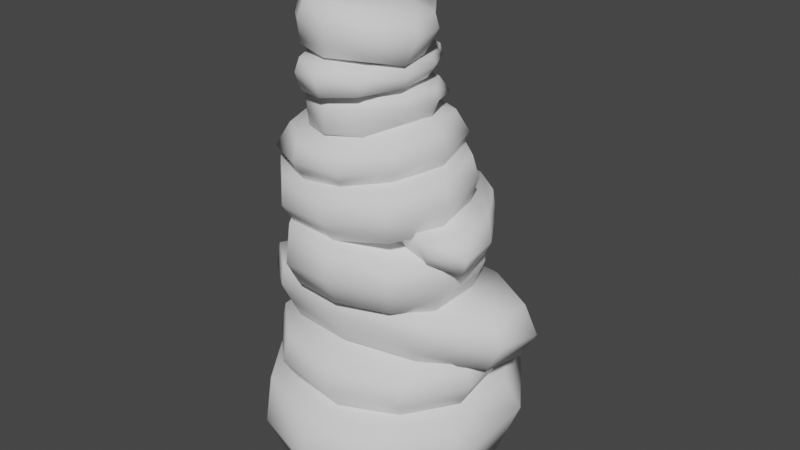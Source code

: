 # Source: rocks_stack.blend  (saved by Blender 3.3.6; exported with 4.5.12 LTS)
import bpy
from mathutils import Matrix  # noqa: F401  (used for matrix-valued properties, if any)

bpy.ops.wm.read_factory_settings(use_empty=True)
scene = bpy.context.scene
scene.name = 'Scene'

# ---- collections
col_collection = bpy.data.collections.new('Collection'); scene.collection.children.link(col_collection)

# ---- world
world_world = bpy.data.worlds.new('World'); scene.world = world_world
world_world.use_nodes = True; world_world.node_tree.nodes.clear()
_N = world_world.node_tree.nodes; _L = world_world.node_tree.links
n0 = _N.new('ShaderNodeOutputWorld'); n0.name = 'World Output'; n0.location = (300, 300)
n1 = _N.new('ShaderNodeBackground'); n1.name = 'Background'; n1.location = (10, 300)
n1.inputs[0].default_value = (0.05088, 0.05088, 0.05088, 1.0)
_L.new(n1.outputs[0], n0.inputs[0])
n0.is_active_output = True
world_world.color = (0.05088, 0.05088, 0.05088)
world_world.use_sun_shadow = False
world_world.sun_shadow_jitter_overblur = 0.0

# ---- meshes
me_cube_002 = bpy.data.meshes.new('Cube.002')
me_cube_002.from_pydata([(-0.0003514, 5.843, -0.0001032), (-3.435, 4.727, -0.0001832), (-5.557, 1.806, -0.0001832), (-5.557, -1.806, -0.0001832), (-3.435, -4.727, -0.0001832), (-0.0006317, -5.843, -0.0001832), (3.393, -4.719, -0.000193), (5.517, -1.808, -0.04101), (5.557, 1.806, -0.0001151), (3.459, 4.726, 0.01861), (0.06632, 6.33, 4.743), (-3.718, 5.122, 4.52), (-6.015, 1.957, 4.412), (-6.015, -1.957, 4.412), (-3.718, -5.122, 4.52), (-0.1055, -6.31, 4.694), (3.283, -5.064, 4.754), (5.544, -1.961, 4.6), (5.963, 1.946, 4.903), (3.921, 5.116, 5.018), (0.03247, 6.664, 2.836), (-3.926, 5.399, 2.646), (6.06, -2.06, 2.085), (6.674, 2.501, 3.204), (-3.928, -5.39, 1.89), (-0.05086, -6.659, 1.88), (-6.354, 2.069, 2.364), (4.407, 5.83, 3.523), (3.657, -5.358, 1.995), (-6.354, -2.052, 2.075)], [], [(21, 11, 10, 20), (23, 18, 17, 22), (25, 15, 14, 24), (26, 12, 11, 21), (27, 19, 18, 23), (28, 16, 15, 25), (29, 13, 12, 26), (20, 10, 19, 27), (22, 17, 16, 28), (24, 14, 13, 29), (11, 12, 13, 14, 15, 16, 17, 18, 19, 10), (4, 24, 29, 3), (7, 22, 28, 6), (0, 20, 27, 9), (3, 29, 26, 2), (6, 28, 25, 5), (9, 27, 23, 8), (2, 26, 21, 1), (5, 25, 24, 4), (8, 23, 22, 7), (1, 21, 20, 0), (1, 0, 9, 8, 7, 6, 5, 4, 3, 2)])
me_cube_002.polygons.foreach_set('use_smooth', [True] * 22)
_uv = me_cube_002.uv_layers.new(name='UVMap')
_uv.uv.foreach_set('vector', [0.0, 0.0, 0.0, 0.0, 0.0, 0.0, 0.0, 0.0, 0.0, 0.0, 0.0, 0.0, 0.0, 0.0, 0.0, 0.0, 0.0, 0.0, 0.0, 0.0, 0.0, 0.0, 0.0, 0.0, 0.0, 0.0, 0.0, 0.0, 0.0, 0.0, 0.0, 0.0, 0.0, 0.0, 0.0, 0.0, 0.0, 0.0, 0.0, 0.0, 0.0, 0.0, 0.0, 0.0, 0.0, 0.0, 0.0, 0.0, 0.0, 0.0, 0.0, 0.0, 0.0, 0.0, 0.0, 0.0, 0.0, 0.0, 0.0, 0.0, 0.0, 0.0, 0.0, 0.0, 0.0, 0.0, 0.0, 0.0, 0.0, 0.0, 0.0, 0.0, 0.0, 0.0, 0.0, 0.0, 0.0, 0.0, 0.0, 0.0, 0.0, 0.0, 0.0, 0.0, 0.0, 0.0, 0.0, 0.0, 0.0, 0.0, 0.0, 0.0, 0.0, 0.0, 0.0, 0.0, 0.0, 0.0, 0.0, 0.0, 0.0, 0.0, 0.0, 0.0, 0.0, 0.0, 0.0, 0.0, 0.0, 0.0, 0.0, 0.0, 0.0, 0.0, 0.0, 0.0, 0.0, 0.0, 0.0, 0.0, 0.0, 0.0, 0.0, 0.0, 0.0, 0.0, 0.0, 0.0, 0.0, 0.0, 0.0, 0.0, 0.0, 0.0, 0.0, 0.0, 0.0, 0.0, 0.0, 0.0, 0.0, 0.0, 0.0, 0.0, 0.0, 0.0, 0.0, 0.0, 0.0, 0.0, 0.0, 0.0, 0.0, 0.0, 0.0, 0.0, 0.0, 0.0, 0.0, 0.0, 0.0, 0.0, 0.0, 0.0, 0.0, 0.0, 0.0, 0.0, 0.0, 0.0, 0.0, 0.0, 0.0, 0.0, 0.0, 0.0, 0.0, 0.0, 0.0, 0.0, 0.0, 0.0, 0.0, 0.0, 0.0, 0.0, 0.0, 0.0, 0.0, 0.0, 0.0, 0.0, 0.0, 0.0, 0.0, 0.0, 0.0, 0.0, 0.0, 0.0])
me_cube_002.update()
me_cube_003 = bpy.data.meshes.new('Cube.003')
me_cube_003.from_pydata([(2.314, 3.789, -1.063), (-0.5973, 4.434, -1.038), (-2.869, 3.518, -1.21), (-4.223, 0.978, -1.215), (-4.299, -1.786, -1.033), (-2.463, -3.594, -0.8293), (0.8894, -4.24, -1.058), (3.101, -3.243, -0.853), (4.043, -0.7443, -0.7955), (3.824, 2.064, -0.7876), (2.468, 4.094, 1.858), (-0.6374, 4.738, 1.614), (-3.122, 3.784, 1.419), (-4.754, 1.034, 1.424), (-4.953, -1.942, 1.642), (-2.905, -3.839, 2.621), (0.6781, -4.481, 2.596), (3.32, -3.513, 2.51), (4.496, -0.8702, 2.726), (4.312, 2.178, 2.039), (2.573, 4.323, 0.7764), (-0.682, 5.021, 0.5129), (3.494, -3.691, 0.3395), (4.645, -0.8895, 0.6654), (-5.037, -2.048, 0.08559), (-2.919, -4.066, 0.2602), (-3.272, 4.039, 0.1792), (4.458, 2.342, 0.8456), (0.8077, -4.746, 0.2801), (-4.876, 1.104, 0.004366)], [], [(21, 11, 10, 20), (23, 18, 17, 22), (25, 15, 14, 24), (26, 12, 11, 21), (27, 19, 18, 23), (28, 16, 15, 25), (29, 13, 12, 26), (20, 10, 19, 27), (22, 17, 16, 28), (24, 14, 13, 29), (4, 24, 29, 3), (7, 22, 28, 6), (0, 20, 27, 9), (3, 29, 26, 2), (6, 28, 25, 5), (9, 27, 23, 8), (2, 26, 21, 1), (5, 25, 24, 4), (8, 23, 22, 7), (1, 21, 20, 0), (1, 0, 9, 8, 7, 6, 5, 4, 3, 2), (14, 15, 16, 17, 18), (13, 14, 19), (10, 11, 12, 13, 19), (14, 18, 19)])
me_cube_003.polygons.foreach_set('use_smooth', [True] * 25)
_uv = me_cube_003.uv_layers.new(name='UVMap')
_uv.uv.foreach_set('vector', [0.0, 0.0, 0.0, 0.0, 0.0, 0.0, 0.0, 0.0, 0.0, 0.0, 0.0, 0.0, 0.0, 0.0, 0.0, 0.0, 0.0, 0.0, 0.0, 0.0, 0.0, 0.0, 0.0, 0.0, 0.0, 0.0, 0.0, 0.0, 0.0, 0.0, 0.0, 0.0, 0.0, 0.0, 0.0, 0.0, 0.0, 0.0, 0.0, 0.0, 0.0, 0.0, 0.0, 0.0, 0.0, 0.0, 0.0, 0.0, 0.0, 0.0, 0.0, 0.0, 0.0, 0.0, 0.0, 0.0, 0.0, 0.0, 0.0, 0.0, 0.0, 0.0, 0.0, 0.0, 0.0, 0.0, 0.0, 0.0, 0.0, 0.0, 0.0, 0.0, 0.0, 0.0, 0.0, 0.0, 0.0, 0.0, 0.0, 0.0, 0.0, 0.0, 0.0, 0.0, 0.0, 0.0, 0.0, 0.0, 0.0, 0.0, 0.0, 0.0, 0.0, 0.0, 0.0, 0.0, 0.0, 0.0, 0.0, 0.0, 0.0, 0.0, 0.0, 0.0, 0.0, 0.0, 0.0, 0.0, 0.0, 0.0, 0.0, 0.0, 0.0, 0.0, 0.0, 0.0, 0.0, 0.0, 0.0, 0.0, 0.0, 0.0, 0.0, 0.0, 0.0, 0.0, 0.0, 0.0, 0.0, 0.0, 0.0, 0.0, 0.0, 0.0, 0.0, 0.0, 0.0, 0.0, 0.0, 0.0, 0.0, 0.0, 0.0, 0.0, 0.0, 0.0, 0.0, 0.0, 0.0, 0.0, 0.0, 0.0, 0.0, 0.0, 0.0, 0.0, 0.0, 0.0, 0.0, 0.0, 0.0, 0.0, 0.0, 0.0, 0.0, 0.0, 0.0, 0.0, 0.0, 0.0, 0.0, 0.0, 0.0, 0.0, 0.0, 0.0, 0.0, 0.0, 0.0, 0.0, 0.0, 0.0, 0.0, 0.0, 0.0, 0.0, 0.0, 0.0, 0.0, 0.0, 0.0, 0.0, 0.0, 0.0, 0.0, 0.0, 0.0, 0.0, 0.0, 0.0, 0.0, 0.0, 0.0, 0.0, 0.0, 0.0, 0.0, 0.0, 0.0, 0.0, 0.0, 0.0])
me_cube_003.update()
me_cube_004 = bpy.data.meshes.new('Cube.004')
me_cube_004.from_pydata([(1.697, 2.853, -0.8592), (-2.032, 4.032, -0.8957), (-5.533, 3.73, -1.179), (-6.906, 2.007, -1.274), (-5.335, -0.5006, -1.083), (-2.013, -2.824, -0.9865), (1.411, -4.002, -1.412), (4.407, -3.585, -1.379), (5.648, -1.824, -1.215), (4.608, 0.6191, -1.039), (2.164, 2.915, 1.835), (-1.871, 4.207, 1.808), (-5.573, 3.861, 1.653), (-7.027, 1.988, 1.632), (-5.374, -0.7148, 1.734), (-1.967, -3.12, 1.767), (1.526, -4.212, 1.435), (4.675, -3.781, 1.337), (6.361, -2.08, 1.592), (5.433, 0.4445, 1.777), (2.137, 3.148, 0.7584), (-2.126, 4.507, 0.7026), (4.983, -4.017, -0.1461), (6.613, -2.145, 0.2526), (-5.958, -0.6405, 0.09043), (-2.197, -3.245, 0.1218), (-6.096, 4.164, 0.3526), (5.539, 0.5611, 0.5737), (1.584, -4.486, -0.2599), (-7.682, 2.206, 0.1361)], [], [(21, 11, 10, 20), (23, 18, 17, 22), (25, 15, 14, 24), (26, 12, 11, 21), (27, 19, 18, 23), (28, 16, 15, 25), (29, 13, 12, 26), (20, 10, 19, 27), (22, 17, 16, 28), (24, 14, 13, 29), (11, 12, 13, 14, 15, 16, 17, 18, 19, 10), (4, 24, 29, 3), (7, 22, 28, 6), (0, 20, 27, 9), (3, 29, 26, 2), (6, 28, 25, 5), (9, 27, 23, 8), (2, 26, 21, 1), (5, 25, 24, 4), (8, 23, 22, 7), (1, 21, 20, 0), (1, 0, 9, 8, 7, 6, 5, 4, 3, 2)])
me_cube_004.polygons.foreach_set('use_smooth', [True] * 22)
_uv = me_cube_004.uv_layers.new(name='UVMap')
_uv.uv.foreach_set('vector', [0.0, 0.0, 0.0, 0.0, 0.0, 0.0, 0.0, 0.0, 0.0, 0.0, 0.0, 0.0, 0.0, 0.0, 0.0, 0.0, 0.0, 0.0, 0.0, 0.0, 0.0, 0.0, 0.0, 0.0, 0.0, 0.0, 0.0, 0.0, 0.0, 0.0, 0.0, 0.0, 0.0, 0.0, 0.0, 0.0, 0.0, 0.0, 0.0, 0.0, 0.0, 0.0, 0.0, 0.0, 0.0, 0.0, 0.0, 0.0, 0.0, 0.0, 0.0, 0.0, 0.0, 0.0, 0.0, 0.0, 0.0, 0.0, 0.0, 0.0, 0.0, 0.0, 0.0, 0.0, 0.0, 0.0, 0.0, 0.0, 0.0, 0.0, 0.0, 0.0, 0.0, 0.0, 0.0, 0.0, 0.0, 0.0, 0.0, 0.0, 0.0, 0.0, 0.0, 0.0, 0.0, 0.0, 0.0, 0.0, 0.0, 0.0, 0.0, 0.0, 0.0, 0.0, 0.0, 0.0, 0.0, 0.0, 0.0, 0.0, 0.0, 0.0, 0.0, 0.0, 0.0, 0.0, 0.0, 0.0, 0.0, 0.0, 0.0, 0.0, 0.0, 0.0, 0.0, 0.0, 0.0, 0.0, 0.0, 0.0, 0.0, 0.0, 0.0, 0.0, 0.0, 0.0, 0.0, 0.0, 0.0, 0.0, 0.0, 0.0, 0.0, 0.0, 0.0, 0.0, 0.0, 0.0, 0.0, 0.0, 0.0, 0.0, 0.0, 0.0, 0.0, 0.0, 0.0, 0.0, 0.0, 0.0, 0.0, 0.0, 0.0, 0.0, 0.0, 0.0, 0.0, 0.0, 0.0, 0.0, 0.0, 0.0, 0.0, 0.0, 0.0, 0.0, 0.0, 0.0, 0.0, 0.0, 0.0, 0.0, 0.0, 0.0, 0.0, 0.0, 0.0, 0.0, 0.0, 0.0, 0.0, 0.0, 0.0, 0.0, 0.0, 0.0, 0.0, 0.0, 0.0, 0.0, 0.0, 0.0, 0.0, 0.0, 0.0, 0.0, 0.0, 0.0, 0.0, 0.0])
me_cube_004.update()
me_cube_006 = bpy.data.meshes.new('Cube.006')
me_cube_006.from_pydata([(2.14, 3.545, -0.8478), (-0.6544, 4.023, -1.042), (-3.215, 2.96, -1.197), (-4.553, 0.7558, -1.197), (-4.156, -1.747, -1.042), (-2.188, -3.586, -0.8478), (0.5478, -4.028, -0.8227), (3.073, -2.956, -0.8458), (4.439, -0.7634, -0.8227), (4.091, 1.714, -0.8121), (2.371, 3.818, 1.859), (-0.6811, 4.348, 1.61), (-3.445, 3.19, 1.429), (-4.894, 0.8018, 1.429), (-4.475, -1.904, 1.61), (-2.427, -3.839, 1.83), (0.3444, -4.202, 1.866), (3.035, -3.058, 1.779), (4.768, -0.8127, 1.95), (4.55, 1.799, 2.016), (2.471, 4.033, 0.778), (-0.7297, 4.59, 0.5083), (3.35, -3.29, 0.3565), (5.056, -0.8727, 0.6379), (-4.729, -1.992, 0.06585), (-2.521, -4.07, 0.2332), (-3.65, 3.379, 0.1927), (4.743, 1.911, 0.8184), (0.4908, -4.505, 0.3059), (-5.179, 0.8649, 0.02048)], [], [(21, 11, 10, 20), (23, 18, 17, 22), (25, 15, 14, 24), (26, 12, 11, 21), (27, 19, 18, 23), (28, 16, 15, 25), (29, 13, 12, 26), (20, 10, 19, 27), (22, 17, 16, 28), (24, 14, 13, 29), (11, 12, 13, 14, 15, 16, 17, 18, 19, 10), (4, 24, 29, 3), (7, 22, 28, 6), (0, 20, 27, 9), (3, 29, 26, 2), (6, 28, 25, 5), (9, 27, 23, 8), (2, 26, 21, 1), (5, 25, 24, 4), (8, 23, 22, 7), (1, 21, 20, 0), (1, 0, 9, 8, 7, 6, 5, 4, 3, 2)])
me_cube_006.polygons.foreach_set('use_smooth', [True] * 22)
_uv = me_cube_006.uv_layers.new(name='UVMap')
_uv.uv.foreach_set('vector', [0.0, 0.0, 0.0, 0.0, 0.0, 0.0, 0.0, 0.0, 0.0, 0.0, 0.0, 0.0, 0.0, 0.0, 0.0, 0.0, 0.0, 0.0, 0.0, 0.0, 0.0, 0.0, 0.0, 0.0, 0.0, 0.0, 0.0, 0.0, 0.0, 0.0, 0.0, 0.0, 0.0, 0.0, 0.0, 0.0, 0.0, 0.0, 0.0, 0.0, 0.0, 0.0, 0.0, 0.0, 0.0, 0.0, 0.0, 0.0, 0.0, 0.0, 0.0, 0.0, 0.0, 0.0, 0.0, 0.0, 0.0, 0.0, 0.0, 0.0, 0.0, 0.0, 0.0, 0.0, 0.0, 0.0, 0.0, 0.0, 0.0, 0.0, 0.0, 0.0, 0.0, 0.0, 0.0, 0.0, 0.0, 0.0, 0.0, 0.0, 0.0, 0.0, 0.0, 0.0, 0.0, 0.0, 0.0, 0.0, 0.0, 0.0, 0.0, 0.0, 0.0, 0.0, 0.0, 0.0, 0.0, 0.0, 0.0, 0.0, 0.0, 0.0, 0.0, 0.0, 0.0, 0.0, 0.0, 0.0, 0.0, 0.0, 0.0, 0.0, 0.0, 0.0, 0.0, 0.0, 0.0, 0.0, 0.0, 0.0, 0.0, 0.0, 0.0, 0.0, 0.0, 0.0, 0.0, 0.0, 0.0, 0.0, 0.0, 0.0, 0.0, 0.0, 0.0, 0.0, 0.0, 0.0, 0.0, 0.0, 0.0, 0.0, 0.0, 0.0, 0.0, 0.0, 0.0, 0.0, 0.0, 0.0, 0.0, 0.0, 0.0, 0.0, 0.0, 0.0, 0.0, 0.0, 0.0, 0.0, 0.0, 0.0, 0.0, 0.0, 0.0, 0.0, 0.0, 0.0, 0.0, 0.0, 0.0, 0.0, 0.0, 0.0, 0.0, 0.0, 0.0, 0.0, 0.0, 0.0, 0.0, 0.0, 0.0, 0.0, 0.0, 0.0, 0.0, 0.0, 0.0, 0.0, 0.0, 0.0, 0.0, 0.0, 0.0, 0.0, 0.0, 0.0, 0.0, 0.0])
me_cube_006.update()
me_cube_008 = bpy.data.meshes.new('Cube.008')
me_cube_008.from_pydata([(1.196, 2.122, -0.2102), (-1.435, 2.954, -0.236), (-3.906, 2.741, -0.4357), (-4.961, 1.417, -0.8225), (-3.852, -0.3527, -0.6872), (-1.508, -1.993, -0.6193), (0.9081, -2.823, -0.9194), (3.023, -2.529, -0.8962), (3.898, -1.287, -0.7808), (3.251, 0.5452, -0.3367), (1.419, 2.228, 1.043), (-1.429, 3.141, 1.023), (-4.041, 2.896, 0.914), (-5.047, 1.403, 1.229), (-3.88, -0.5038, 1.301), (-1.475, -2.201, 1.324), (0.9893, -2.972, 1.089), (3.212, -2.668, 1.02), (4.401, -1.467, 1.2), (3.726, 0.4852, 1.001), (1.421, 2.222, 0.612), (-1.587, 3.181, 0.5726), (3.429, -2.834, -0.02629), (4.579, -1.513, 0.2551), (-4.292, -0.4514, 0.1406), (-1.638, -2.29, 0.1628), (-4.389, 2.939, 0.3257), (3.821, 0.3966, 0.4817), (1.03, -3.165, -0.1066), (-5.508, 1.557, 0.1729)], [], [(21, 11, 10, 20), (23, 18, 17, 22), (25, 15, 14, 24), (26, 12, 11, 21), (27, 19, 18, 23), (28, 16, 15, 25), (29, 13, 12, 26), (20, 10, 19, 27), (22, 17, 16, 28), (24, 14, 13, 29), (11, 12, 13, 14, 15, 16, 17, 18, 19, 10), (4, 24, 29, 3), (7, 22, 28, 6), (0, 20, 27, 9), (3, 29, 26, 2), (6, 28, 25, 5), (9, 27, 23, 8), (2, 26, 21, 1), (5, 25, 24, 4), (8, 23, 22, 7), (1, 21, 20, 0), (1, 0, 9, 8, 7, 6, 5, 4, 3, 2)])
me_cube_008.polygons.foreach_set('use_smooth', [True] * 22)
_uv = me_cube_008.uv_layers.new(name='UVMap')
_uv.uv.foreach_set('vector', [0.0, 0.0, 0.0, 0.0, 0.0, 0.0, 0.0, 0.0, 0.0, 0.0, 0.0, 0.0, 0.0, 0.0, 0.0, 0.0, 0.0, 0.0, 0.0, 0.0, 0.0, 0.0, 0.0, 0.0, 0.0, 0.0, 0.0, 0.0, 0.0, 0.0, 0.0, 0.0, 0.0, 0.0, 0.0, 0.0, 0.0, 0.0, 0.0, 0.0, 0.0, 0.0, 0.0, 0.0, 0.0, 0.0, 0.0, 0.0, 0.0, 0.0, 0.0, 0.0, 0.0, 0.0, 0.0, 0.0, 0.0, 0.0, 0.0, 0.0, 0.0, 0.0, 0.0, 0.0, 0.0, 0.0, 0.0, 0.0, 0.0, 0.0, 0.0, 0.0, 0.0, 0.0, 0.0, 0.0, 0.0, 0.0, 0.0, 0.0, 0.0, 0.0, 0.0, 0.0, 0.0, 0.0, 0.0, 0.0, 0.0, 0.0, 0.0, 0.0, 0.0, 0.0, 0.0, 0.0, 0.0, 0.0, 0.0, 0.0, 0.0, 0.0, 0.0, 0.0, 0.0, 0.0, 0.0, 0.0, 0.0, 0.0, 0.0, 0.0, 0.0, 0.0, 0.0, 0.0, 0.0, 0.0, 0.0, 0.0, 0.0, 0.0, 0.0, 0.0, 0.0, 0.0, 0.0, 0.0, 0.0, 0.0, 0.0, 0.0, 0.0, 0.0, 0.0, 0.0, 0.0, 0.0, 0.0, 0.0, 0.0, 0.0, 0.0, 0.0, 0.0, 0.0, 0.0, 0.0, 0.0, 0.0, 0.0, 0.0, 0.0, 0.0, 0.0, 0.0, 0.0, 0.0, 0.0, 0.0, 0.0, 0.0, 0.0, 0.0, 0.0, 0.0, 0.0, 0.0, 0.0, 0.0, 0.0, 0.0, 0.0, 0.0, 0.0, 0.0, 0.0, 0.0, 0.0, 0.0, 0.0, 0.0, 0.0, 0.0, 0.0, 0.0, 0.0, 0.0, 0.0, 0.0, 0.0, 0.0, 0.0, 0.0, 0.0, 0.0, 0.0, 0.0, 0.0, 0.0])
me_cube_008.update()
me_cube_009 = bpy.data.meshes.new('Cube.009')
me_cube_009.from_pydata([(2.564, 4.225, -0.8328), (-0.767, 4.794, -1.024), (-3.819, 3.527, -1.177), (-5.413, 0.9001, -1.177), (-4.94, -2.083, -1.024), (-2.595, -4.275, -0.8328), (0.6659, -4.801, -0.808), (3.676, -3.523, -0.8308), (5.304, -0.9106, -0.8079), (4.889, 2.042, -0.7975), (2.839, 4.549, 1.842), (-0.7988, 5.182, 1.595), (-4.093, 3.801, 1.417), (-5.82, 0.955, 1.417), (-5.321, -2.27, 1.595), (-2.88, -4.576, 1.813), (0.4234, -5.009, 1.848), (3.63, -3.645, 1.762), (5.696, -0.9693, 1.931), (5.436, 2.144, 1.996), (2.958, 4.806, 0.7733), (-0.8567, 5.47, 0.5069), (4.006, -3.921, 0.357), (6.038, -1.041, 0.635), (-5.624, -2.375, 0.06982), (-2.991, -4.851, 0.2352), (-4.338, 4.026, 0.1951), (5.666, 2.276, 0.8133), (0.5979, -5.371, 0.307), (-6.159, 1.03, 0.025)], [], [(21, 11, 10, 20), (23, 18, 17, 22), (25, 15, 14, 24), (26, 12, 11, 21), (27, 19, 18, 23), (28, 16, 15, 25), (29, 13, 12, 26), (20, 10, 19, 27), (22, 17, 16, 28), (24, 14, 13, 29), (11, 12, 13, 14, 15, 16, 17, 18, 19, 10), (4, 24, 29, 3), (7, 22, 28, 6), (0, 20, 27, 9), (3, 29, 26, 2), (6, 28, 25, 5), (9, 27, 23, 8), (2, 26, 21, 1), (5, 25, 24, 4), (8, 23, 22, 7), (1, 21, 20, 0), (1, 0, 9, 8, 7, 6, 5, 4, 3, 2)])
me_cube_009.polygons.foreach_set('use_smooth', [True] * 22)
_uv = me_cube_009.uv_layers.new(name='UVMap')
_uv.uv.foreach_set('vector', [0.0, 0.0, 0.0, 0.0, 0.0, 0.0, 0.0, 0.0, 0.0, 0.0, 0.0, 0.0, 0.0, 0.0, 0.0, 0.0, 0.0, 0.0, 0.0, 0.0, 0.0, 0.0, 0.0, 0.0, 0.0, 0.0, 0.0, 0.0, 0.0, 0.0, 0.0, 0.0, 0.0, 0.0, 0.0, 0.0, 0.0, 0.0, 0.0, 0.0, 0.0, 0.0, 0.0, 0.0, 0.0, 0.0, 0.0, 0.0, 0.0, 0.0, 0.0, 0.0, 0.0, 0.0, 0.0, 0.0, 0.0, 0.0, 0.0, 0.0, 0.0, 0.0, 0.0, 0.0, 0.0, 0.0, 0.0, 0.0, 0.0, 0.0, 0.0, 0.0, 0.0, 0.0, 0.0, 0.0, 0.0, 0.0, 0.0, 0.0, 0.0, 0.0, 0.0, 0.0, 0.0, 0.0, 0.0, 0.0, 0.0, 0.0, 0.0, 0.0, 0.0, 0.0, 0.0, 0.0, 0.0, 0.0, 0.0, 0.0, 0.0, 0.0, 0.0, 0.0, 0.0, 0.0, 0.0, 0.0, 0.0, 0.0, 0.0, 0.0, 0.0, 0.0, 0.0, 0.0, 0.0, 0.0, 0.0, 0.0, 0.0, 0.0, 0.0, 0.0, 0.0, 0.0, 0.0, 0.0, 0.0, 0.0, 0.0, 0.0, 0.0, 0.0, 0.0, 0.0, 0.0, 0.0, 0.0, 0.0, 0.0, 0.0, 0.0, 0.0, 0.0, 0.0, 0.0, 0.0, 0.0, 0.0, 0.0, 0.0, 0.0, 0.0, 0.0, 0.0, 0.0, 0.0, 0.0, 0.0, 0.0, 0.0, 0.0, 0.0, 0.0, 0.0, 0.0, 0.0, 0.0, 0.0, 0.0, 0.0, 0.0, 0.0, 0.0, 0.0, 0.0, 0.0, 0.0, 0.0, 0.0, 0.0, 0.0, 0.0, 0.0, 0.0, 0.0, 0.0, 0.0, 0.0, 0.0, 0.0, 0.0, 0.0, 0.0, 0.0, 0.0, 0.0, 0.0, 0.0])
me_cube_009.update()
me_cube_010 = bpy.data.meshes.new('Cube.010')
me_cube_010.from_pydata([(-2.925, 2.276, -0.7552), (-3.457, -0.02566, -0.8719), (-2.802, -2.339, -0.9838), (-1.204, -3.771, -1.007), (0.9679, -3.705, -0.7278), (2.752, -2.198, -0.5876), (3.776, 0.2395, -0.248), (3.11, 2.523, -0.2647), (1.379, 3.346, -0.2479), (-1.155, 3.171, -0.5617), (-3.159, 2.48, 1.37), (-3.926, -0.09352, 1.19), (-3.21, -2.591, 1.059), (-1.301, -4.082, 1.059), (1.071, -3.997, 1.19), (2.945, -2.43, 1.349), (3.611, -0.1279, 1.809), (2.899, 2.305, 1.746), (1.089, 3.497, 1.436), (-1.182, 3.575, 1.483), (-3.334, 2.588, 0.588), (-4.677, -0.2716, 0.01003), (3.425, 2.727, 0.6047), (1.536, 3.865, 0.8082), (1.121, -4.224, 0.0731), (3.134, -2.534, 0.1941), (-3.932, -2.909, -0.2182), (-1.258, 3.753, 0.6173), (4.181, 0.1418, 0.5681), (-1.385, -4.32, 0.04029), (1.083, 0.6026, 1.939)], [], [(21, 11, 10, 20), (23, 18, 17, 22), (25, 15, 14, 24), (26, 12, 11, 21), (27, 19, 18, 23), (28, 16, 15, 25), (29, 13, 12, 26), (20, 10, 19, 27), (22, 17, 16, 28), (24, 14, 13, 29), (11, 12, 13, 30, 10), (4, 24, 29, 3), (7, 22, 28, 6), (0, 20, 27, 9), (3, 29, 26, 2), (6, 28, 25, 5), (9, 27, 23, 8), (2, 26, 21, 1), (5, 25, 24, 4), (8, 23, 22, 7), (1, 21, 20, 0), (1, 0, 9, 8, 7, 6, 5, 4, 3, 2), (17, 18, 19, 10, 30), (13, 14, 15, 16, 17, 30)])
me_cube_010.polygons.foreach_set('use_smooth', [True] * 24)
_uv = me_cube_010.uv_layers.new(name='UVMap')
_uv.uv.foreach_set('vector', [0.0, 0.0, 0.0, 0.0, 0.0, 0.0, 0.0, 0.0, 0.0, 0.0, 0.0, 0.0, 0.0, 0.0, 0.0, 0.0, 0.0, 0.0, 0.0, 0.0, 0.0, 0.0, 0.0, 0.0, 0.0, 0.0, 0.0, 0.0, 0.0, 0.0, 0.0, 0.0, 0.0, 0.0, 0.0, 0.0, 0.0, 0.0, 0.0, 0.0, 0.0, 0.0, 0.0, 0.0, 0.0, 0.0, 0.0, 0.0, 0.0, 0.0, 0.0, 0.0, 0.0, 0.0, 0.0, 0.0, 0.0, 0.0, 0.0, 0.0, 0.0, 0.0, 0.0, 0.0, 0.0, 0.0, 0.0, 0.0, 0.0, 0.0, 0.0, 0.0, 0.0, 0.0, 0.0, 0.0, 0.0, 0.0, 0.0, 0.0, 0.0, 0.0, 0.0, 0.0, 0.0, 0.0, 0.0, 0.0, 0.0, 0.0, 0.0, 0.0, 0.0, 0.0, 0.0, 0.0, 0.0, 0.0, 0.0, 0.0, 0.0, 0.0, 0.0, 0.0, 0.0, 0.0, 0.0, 0.0, 0.0, 0.0, 0.0, 0.0, 0.0, 0.0, 0.0, 0.0, 0.0, 0.0, 0.0, 0.0, 0.0, 0.0, 0.0, 0.0, 0.0, 0.0, 0.0, 0.0, 0.0, 0.0, 0.0, 0.0, 0.0, 0.0, 0.0, 0.0, 0.0, 0.0, 0.0, 0.0, 0.0, 0.0, 0.0, 0.0, 0.0, 0.0, 0.0, 0.0, 0.0, 0.0, 0.0, 0.0, 0.0, 0.0, 0.0, 0.0, 0.0, 0.0, 0.0, 0.0, 0.0, 0.0, 0.0, 0.0, 0.0, 0.0, 0.0, 0.0, 0.0, 0.0, 0.0, 0.0, 0.0, 0.0, 0.0, 0.0, 0.0, 0.0, 0.0, 0.0, 0.0, 0.0, 0.0, 0.0, 0.0, 0.0, 0.0, 0.0, 0.0, 0.0, 0.0, 0.0, 0.0, 0.0, 0.0, 0.0, 0.0, 0.0, 0.0, 0.0, 0.0, 0.0, 0.0, 0.0, 0.0, 0.0, 0.0, 0.0, 0.0, 0.0, 0.0, 0.0])
me_cube_010.update()
me_cube_011 = bpy.data.meshes.new('Cube.011')
me_cube_011.from_pydata([(-2.897, 2.252, -0.3504), (-2.998, 0.5013, -0.4221), (-2.077, -1.442, -0.491), (-0.3233, -2.959, -0.6229), (1.56, -3.264, -0.6392), (2.881, -2.356, -0.6032), (3.467, -0.6396, -0.3156), (2.573, 1.255, -0.1059), (0.6388, 2.438, -0.03832), (-1.513, 2.691, -0.2313), (-3.129, 2.451, 0.9568), (-3.391, 0.5199, 0.8461), (-2.389, -1.58, 0.7657), (-0.5168, -3.063, 0.7657), (1.51, -3.362, 0.8461), (2.88, -2.404, 0.944), (3.027, -0.6251, 0.9597), (2.039, 1.423, 0.9211), (0.3665, 2.604, 0.9972), (-1.599, 3.017, 1.026), (-3.297, 2.564, 0.4759), (-4.01, 0.4943, 0.1204), (2.495, 1.629, 0.4862), (0.6932, 2.828, 0.6113), (1.588, -3.551, 0.1592), (3.058, -2.516, 0.2336), (-2.96, -1.722, -0.02), (-1.692, 3.17, 0.4939), (3.545, -0.5471, 0.4637), (-0.1875, -3.537, -0.01731), (0.7476, -0.1382, 0.9958)], [], [(21, 11, 10, 20), (23, 18, 17, 22), (25, 15, 14, 24), (26, 12, 11, 21), (27, 19, 18, 23), (28, 16, 15, 25), (29, 13, 12, 26), (20, 10, 19, 27), (22, 17, 16, 28), (24, 14, 13, 29), (11, 12, 13, 30, 10), (4, 24, 29, 3), (7, 22, 28, 6), (0, 20, 27, 9), (3, 29, 26, 2), (6, 28, 25, 5), (9, 27, 23, 8), (2, 26, 21, 1), (5, 25, 24, 4), (8, 23, 22, 7), (1, 21, 20, 0), (1, 0, 9, 8, 7, 6, 5, 4, 3, 2), (17, 18, 19, 10, 30), (13, 14, 15, 16, 17, 30)])
me_cube_011.polygons.foreach_set('use_smooth', [True] * 24)
_uv = me_cube_011.uv_layers.new(name='UVMap')
_uv.uv.foreach_set('vector', [0.0, 0.0, 0.0, 0.0, 0.0, 0.0, 0.0, 0.0, 0.0, 0.0, 0.0, 0.0, 0.0, 0.0, 0.0, 0.0, 0.0, 0.0, 0.0, 0.0, 0.0, 0.0, 0.0, 0.0, 0.0, 0.0, 0.0, 0.0, 0.0, 0.0, 0.0, 0.0, 0.0, 0.0, 0.0, 0.0, 0.0, 0.0, 0.0, 0.0, 0.0, 0.0, 0.0, 0.0, 0.0, 0.0, 0.0, 0.0, 0.0, 0.0, 0.0, 0.0, 0.0, 0.0, 0.0, 0.0, 0.0, 0.0, 0.0, 0.0, 0.0, 0.0, 0.0, 0.0, 0.0, 0.0, 0.0, 0.0, 0.0, 0.0, 0.0, 0.0, 0.0, 0.0, 0.0, 0.0, 0.0, 0.0, 0.0, 0.0, 0.0, 0.0, 0.0, 0.0, 0.0, 0.0, 0.0, 0.0, 0.0, 0.0, 0.0, 0.0, 0.0, 0.0, 0.0, 0.0, 0.0, 0.0, 0.0, 0.0, 0.0, 0.0, 0.0, 0.0, 0.0, 0.0, 0.0, 0.0, 0.0, 0.0, 0.0, 0.0, 0.0, 0.0, 0.0, 0.0, 0.0, 0.0, 0.0, 0.0, 0.0, 0.0, 0.0, 0.0, 0.0, 0.0, 0.0, 0.0, 0.0, 0.0, 0.0, 0.0, 0.0, 0.0, 0.0, 0.0, 0.0, 0.0, 0.0, 0.0, 0.0, 0.0, 0.0, 0.0, 0.0, 0.0, 0.0, 0.0, 0.0, 0.0, 0.0, 0.0, 0.0, 0.0, 0.0, 0.0, 0.0, 0.0, 0.0, 0.0, 0.0, 0.0, 0.0, 0.0, 0.0, 0.0, 0.0, 0.0, 0.0, 0.0, 0.0, 0.0, 0.0, 0.0, 0.0, 0.0, 0.0, 0.0, 0.0, 0.0, 0.0, 0.0, 0.0, 0.0, 0.0, 0.0, 0.0, 0.0, 0.0, 0.0, 0.0, 0.0, 0.0, 0.0, 0.0, 0.0, 0.0, 0.0, 0.0, 0.0, 0.0, 0.0, 0.0, 0.0, 0.0, 0.0, 0.0, 0.0, 0.0, 0.0, 0.0, 0.0])
me_cube_011.update()
me_cube_012 = bpy.data.meshes.new('Cube.012')
me_cube_012.from_pydata([(-2.304, 1.744, -1.085), (-2.706, -0.03724, -0.7976), (-2.195, -1.843, -0.9024), (-0.8221, -3.064, -1.103), (0.8944, -3.029, -1.128), (2.303, -1.865, -1.073), (3.168, -0.01463, -0.6355), (2.661, 1.731, -0.7133), (1.057, 2.579, -0.6104), (-0.9221, 2.443, -0.9042), (-2.473, 1.92, 1.301), (-3.073, -0.09024, 1.133), (-2.514, -2.04, 1.01), (-1.023, -3.204, 1.01), (0.8295, -3.138, 1.133), (2.293, -1.915, 1.282), (2.757, -0.0802, 1.306), (2.202, 1.82, 1.247), (0.8437, 2.713, 1.363), (-0.9297, 2.774, 1.407), (-2.61, 2.004, 0.5692), (-3.659, -0.2293, 0.02807), (2.668, 2.113, 0.5848), (1.192, 3.001, 0.7753), (0.8683, -3.316, 0.08712), (2.441, -1.996, 0.2004), (-3.077, -2.289, -0.1856), (-0.9891, 2.913, 0.5966), (3.258, 0.09354, 0.5506), (-0.7999, -3.626, -0.1815), (1.292, 1.611, 1.82), (-0.9772, -1.339, -1.695)], [], [(21, 11, 10, 20), (23, 18, 17, 22), (25, 15, 14, 24), (26, 12, 11, 21), (27, 19, 18, 23), (28, 16, 15, 25), (29, 13, 12, 26), (20, 10, 19, 27), (22, 17, 16, 28), (24, 14, 13, 29), (11, 12, 13, 30, 10), (4, 24, 29, 3), (7, 22, 28, 6), (0, 20, 27, 9), (3, 29, 26, 2), (6, 28, 25, 5), (9, 27, 23, 8), (2, 26, 21, 1), (5, 25, 24, 4), (8, 23, 22, 7), (1, 21, 20, 0), (1, 31, 2), (17, 18, 19, 10, 30), (13, 14, 15, 16, 17, 30), (0, 9, 8, 7, 6, 5, 31), (5, 4, 31), (31, 1, 0), (4, 3, 2, 31)])
me_cube_012.polygons.foreach_set('use_smooth', [True] * 28)
_uv = me_cube_012.uv_layers.new(name='UVMap')
_uv.uv.foreach_set('vector', [0.0, 0.0, 0.0, 0.0, 0.0, 0.0, 0.0, 0.0, 0.0, 0.0, 0.0, 0.0, 0.0, 0.0, 0.0, 0.0, 0.0, 0.0, 0.0, 0.0, 0.0, 0.0, 0.0, 0.0, 0.0, 0.0, 0.0, 0.0, 0.0, 0.0, 0.0, 0.0, 0.0, 0.0, 0.0, 0.0, 0.0, 0.0, 0.0, 0.0, 0.0, 0.0, 0.0, 0.0, 0.0, 0.0, 0.0, 0.0, 0.0, 0.0, 0.0, 0.0, 0.0, 0.0, 0.0, 0.0, 0.0, 0.0, 0.0, 0.0, 0.0, 0.0, 0.0, 0.0, 0.0, 0.0, 0.0, 0.0, 0.0, 0.0, 0.0, 0.0, 0.0, 0.0, 0.0, 0.0, 0.0, 0.0, 0.0, 0.0, 0.0, 0.0, 0.0, 0.0, 0.0, 0.0, 0.0, 0.0, 0.0, 0.0, 0.0, 0.0, 0.0, 0.0, 0.0, 0.0, 0.0, 0.0, 0.0, 0.0, 0.0, 0.0, 0.0, 0.0, 0.0, 0.0, 0.0, 0.0, 0.0, 0.0, 0.0, 0.0, 0.0, 0.0, 0.0, 0.0, 0.0, 0.0, 0.0, 0.0, 0.0, 0.0, 0.0, 0.0, 0.0, 0.0, 0.0, 0.0, 0.0, 0.0, 0.0, 0.0, 0.0, 0.0, 0.0, 0.0, 0.0, 0.0, 0.0, 0.0, 0.0, 0.0, 0.0, 0.0, 0.0, 0.0, 0.0, 0.0, 0.0, 0.0, 0.0, 0.0, 0.0, 0.0, 0.0, 0.0, 0.0, 0.0, 0.0, 0.0, 0.0, 0.0, 0.0, 0.0, 0.0, 0.0, 0.0, 0.0, 0.0, 0.0, 0.0, 0.0, 0.0, 0.0, 0.0, 0.0, 0.0, 0.0, 0.0, 0.0, 0.0, 0.0, 0.0, 0.0, 0.0, 0.0, 0.0, 0.0, 0.0, 0.0, 0.0, 0.0, 0.0, 0.0, 0.0, 0.0, 0.0, 0.0, 0.0, 0.0, 0.0, 0.0, 0.0, 0.0, 0.0, 0.0, 0.0, 0.0, 0.0, 0.0, 0.0, 0.0, 0.0, 0.0, 0.0, 0.0, 0.0, 0.0, 0.0, 0.0, 0.0, 0.0, 0.0, 0.0, 0.0, 0.0, 0.0, 0.0, 0.0, 0.0, 0.0, 0.0])
me_cube_012.update()
me_cube_013 = bpy.data.meshes.new('Cube.013')
me_cube_013.from_pydata([(-2.291, 1.76, -0.4572), (-2.706, -0.03724, -0.5408), (-2.195, -1.843, -0.621), (-0.8221, -3.064, -0.7748), (0.8944, -3.029, -0.7937), (2.303, -1.865, -0.7518), (3.153, 0.1758, -1.034), (2.659, 1.938, -0.7896), (1.055, 2.786, -0.7109), (-0.909, 2.459, -0.3185), (-2.473, 1.92, 1.066), (-3.073, -0.09024, 0.9366), (-2.514, -2.04, 0.843), (-1.023, -3.204, 0.843), (0.8295, -3.138, 0.9366), (2.293, -1.915, 1.051), (2.757, -0.0802, 1.069), (2.202, 1.82, 1.024), (0.8437, 2.713, 1.113), (-0.9297, 2.774, 1.147), (-2.61, 2.004, 0.5054), (-3.659, -0.2293, 0.09119), (2.668, 2.113, 0.5174), (1.192, 3.001, 0.6632), (0.8683, -3.316, 0.1364), (2.441, -1.996, 0.2231), (-3.077, -2.289, -0.07234), (-0.9891, 2.913, 0.5263), (3.258, 0.09354, 0.4911), (-0.7999, -3.626, -0.0692), (0.7012, -0.002332, 1.111)], [], [(21, 11, 10, 20), (23, 18, 17, 22), (25, 15, 14, 24), (26, 12, 11, 21), (27, 19, 18, 23), (28, 16, 15, 25), (29, 13, 12, 26), (20, 10, 19, 27), (22, 17, 16, 28), (24, 14, 13, 29), (11, 12, 13, 30, 10), (4, 24, 29, 3), (7, 22, 28, 6), (0, 20, 27, 9), (3, 29, 26, 2), (6, 28, 25, 5), (9, 27, 23, 8), (2, 26, 21, 1), (5, 25, 24, 4), (8, 23, 22, 7), (1, 21, 20, 0), (1, 0, 9, 8, 7, 6, 5, 4, 3, 2), (17, 18, 19, 10, 30), (13, 14, 15, 16, 17, 30)])
me_cube_013.polygons.foreach_set('use_smooth', [True] * 24)
_uv = me_cube_013.uv_layers.new(name='UVMap')
_uv.uv.foreach_set('vector', [0.0, 0.0, 0.0, 0.0, 0.0, 0.0, 0.0, 0.0, 0.0, 0.0, 0.0, 0.0, 0.0, 0.0, 0.0, 0.0, 0.0, 0.0, 0.0, 0.0, 0.0, 0.0, 0.0, 0.0, 0.0, 0.0, 0.0, 0.0, 0.0, 0.0, 0.0, 0.0, 0.0, 0.0, 0.0, 0.0, 0.0, 0.0, 0.0, 0.0, 0.0, 0.0, 0.0, 0.0, 0.0, 0.0, 0.0, 0.0, 0.0, 0.0, 0.0, 0.0, 0.0, 0.0, 0.0, 0.0, 0.0, 0.0, 0.0, 0.0, 0.0, 0.0, 0.0, 0.0, 0.0, 0.0, 0.0, 0.0, 0.0, 0.0, 0.0, 0.0, 0.0, 0.0, 0.0, 0.0, 0.0, 0.0, 0.0, 0.0, 0.0, 0.0, 0.0, 0.0, 0.0, 0.0, 0.0, 0.0, 0.0, 0.0, 0.0, 0.0, 0.0, 0.0, 0.0, 0.0, 0.0, 0.0, 0.0, 0.0, 0.0, 0.0, 0.0, 0.0, 0.0, 0.0, 0.0, 0.0, 0.0, 0.0, 0.0, 0.0, 0.0, 0.0, 0.0, 0.0, 0.0, 0.0, 0.0, 0.0, 0.0, 0.0, 0.0, 0.0, 0.0, 0.0, 0.0, 0.0, 0.0, 0.0, 0.0, 0.0, 0.0, 0.0, 0.0, 0.0, 0.0, 0.0, 0.0, 0.0, 0.0, 0.0, 0.0, 0.0, 0.0, 0.0, 0.0, 0.0, 0.0, 0.0, 0.0, 0.0, 0.0, 0.0, 0.0, 0.0, 0.0, 0.0, 0.0, 0.0, 0.0, 0.0, 0.0, 0.0, 0.0, 0.0, 0.0, 0.0, 0.0, 0.0, 0.0, 0.0, 0.0, 0.0, 0.0, 0.0, 0.0, 0.0, 0.0, 0.0, 0.0, 0.0, 0.0, 0.0, 0.0, 0.0, 0.0, 0.0, 0.0, 0.0, 0.0, 0.0, 0.0, 0.0, 0.0, 0.0, 0.0, 0.0, 0.0, 0.0, 0.0, 0.0, 0.0, 0.0, 0.0, 0.0, 0.0, 0.0, 0.0, 0.0, 0.0, 0.0])
me_cube_013.update()

# ---- objects
ob_cube = bpy.data.objects.new('Cube', me_cube_002)
ob_cube_001 = bpy.data.objects.new('Cube.001', me_cube_003)
ob_cube_002 = bpy.data.objects.new('Cube.002', me_cube_004)
ob_cube_003 = bpy.data.objects.new('Cube.003', me_cube_006)
ob_cube_004 = bpy.data.objects.new('Cube.004', me_cube_008)
ob_cube_005 = bpy.data.objects.new('Cube.005', me_cube_009)
ob_cube_006 = bpy.data.objects.new('Cube.006', me_cube_010)
ob_cube_007 = bpy.data.objects.new('Cube.007', me_cube_011)
ob_cube_008 = bpy.data.objects.new('Cube.008', me_cube_012)
ob_cube_009 = bpy.data.objects.new('Cube.009', me_cube_013)

# ---- transforms, parenting, visibility, modifiers, constraints
ob_cube.location = (0.0, 0.0, 0.0)
ob_cube_001.location = (5.666e-17, -0.2355, 11.0)
ob_cube_001.rotation_euler = (-0.0005941, 0.006535, -1.336)
ob_cube_002.location = (0.0, 0.0, 8.288)
ob_cube_002.rotation_euler = (0.0, -0.0, -2.632)
ob_cube_003.location = (-0.3554, -0.4325, 14.63)
ob_cube_003.rotation_euler = (0.06663, -0.06381, 0.005622)
ob_cube_004.location = (1.733, 1.704, 13.26)
ob_cube_004.rotation_euler = (0.0, -0.0, -3.547)
ob_cube_005.location = (0.0, 0.0, 5.464)
ob_cube_006.location = (-0.3554, -0.4325, 17.02)
ob_cube_007.location = (-0.4682, -0.4569, 20.63)
ob_cube_007.rotation_euler = (-0.05024, -0.06149, -0.8851)
ob_cube_008.location = (-0.6937, -0.4081, 22.74)
ob_cube_008.rotation_euler = (-0.1671, 0.03515, -0.8955)
ob_cube_009.location = (-0.4682, -0.4325, 19.19)
ob_cube_009.rotation_euler = (0.0, -0.0, -2.264)

# ---- collection membership
col_collection.objects.link(ob_cube)
col_collection.objects.link(ob_cube_001)
col_collection.objects.link(ob_cube_002)
col_collection.objects.link(ob_cube_003)
col_collection.objects.link(ob_cube_004)
col_collection.objects.link(ob_cube_005)
col_collection.objects.link(ob_cube_006)
col_collection.objects.link(ob_cube_007)
col_collection.objects.link(ob_cube_008)
col_collection.objects.link(ob_cube_009)

# ---- scene / render settings (as saved in the file)
scene.frame_start = 1; scene.frame_end = 250; scene.frame_set(1)
scene.render.engine = 'BLENDER_EEVEE_NEXT'
scene.cycles.sampling_pattern = 'TABULATED_SOBOL'
scene.cycles.use_light_tree = False
scene.view_settings.view_transform = 'Filmic'
bpy.context.view_layer.update()

# ---- added for rendering (the .blend has no active camera and no usable light): camera, sun
cam_auto = bpy.data.cameras.new('AutoCamera')
cam_auto.lens = 50.0
cam_auto.sensor_width = 36.0
cam_auto.clip_end = 1000.0
ob_auto_camera = bpy.data.objects.new('AutoCamera', cam_auto)
scene.collection.objects.link(ob_auto_camera)
ob_auto_camera.location = (31.7737, -37.3108, 37.6533)
ob_auto_camera.rotation_euler = (1.09748, -7.21219e-08, 0.694738)
scene.camera = ob_auto_camera
light_auto_sun = bpy.data.lights.new('AutoSun', 'SUN')
light_auto_sun.energy = 3.0
light_auto_sun.angle = 0.0523599
ob_auto_sun = bpy.data.objects.new('AutoSun', light_auto_sun)
scene.collection.objects.link(ob_auto_sun)
ob_auto_sun.rotation_euler = (0.872665, 0.174533, 0.523599)
bpy.context.view_layer.update()
